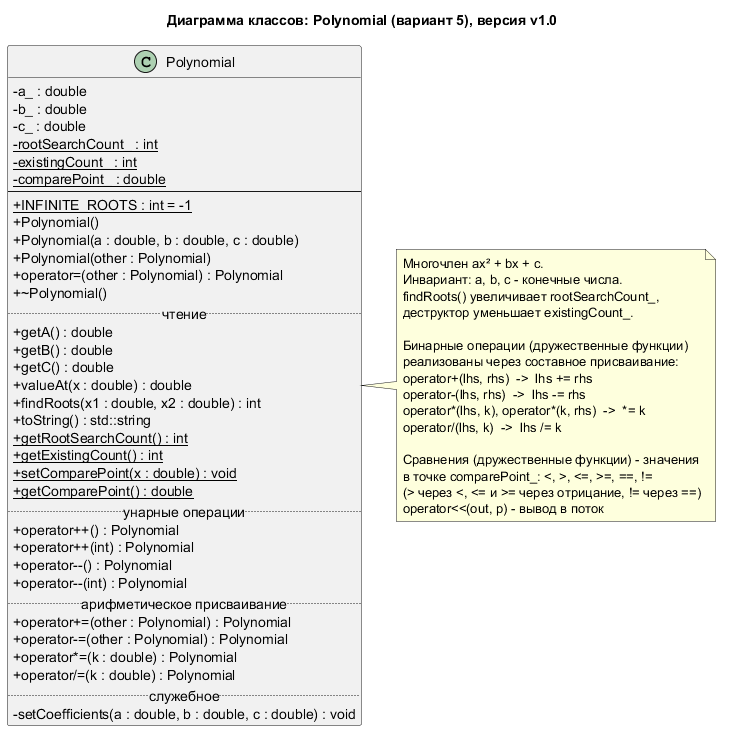

The diagram above was rendered by PlantUML. Its source (embedded in the PNG):
@startuml
title Диаграмма классов: Polynomial (вариант 5), версия v1.0
skinparam classAttributeIconSize 0
hide empty members

class Polynomial {
  - a_ : double
  - b_ : double
  - c_ : double
  - {static} rootSearchCount_ : int
  - {static} existingCount_ : int
  - {static} comparePoint_ : double
  --
  + {static} INFINITE_ROOTS : int = -1
  + Polynomial()
  + Polynomial(a : double, b : double, c : double)
  + Polynomial(other : Polynomial)
  + operator=(other : Polynomial) : Polynomial
  + ~Polynomial()
  .. чтение ..
  + getA() : double
  + getB() : double
  + getC() : double
  + valueAt(x : double) : double
  + findRoots(x1 : double, x2 : double) : int
  + toString() : std::string
  + {static} getRootSearchCount() : int
  + {static} getExistingCount() : int
  + {static} setComparePoint(x : double) : void
  + {static} getComparePoint() : double
  .. унарные операции ..
  + operator++() : Polynomial
  + operator++(int) : Polynomial
  + operator--() : Polynomial
  + operator--(int) : Polynomial
  .. арифметическое присваивание ..
  + operator+=(other : Polynomial) : Polynomial
  + operator-=(other : Polynomial) : Polynomial
  + operator*=(k : double) : Polynomial
  + operator/=(k : double) : Polynomial
  .. служебное ..
  - setCoefficients(a : double, b : double, c : double) : void
}

note right of Polynomial
  Многочлен ax² + bx + c.
  Инвариант: a, b, c - конечные числа.
  findRoots() увеличивает rootSearchCount_,
  деструктор уменьшает existingCount_.

  Бинарные операции (дружественные функции)
  реализованы через составное присваивание:
  operator+(lhs, rhs)  ->  lhs += rhs
  operator-(lhs, rhs)  ->  lhs -= rhs
  operator*(lhs, k), operator*(k, rhs)  ->  *= k
  operator/(lhs, k)  ->  lhs /= k

  Сравнения (дружественные функции) - значения
  в точке comparePoint_: <, >, <=, >=, ==, !=
  (> через <, <= и >= через отрицание, != через ==)
  operator<<(out, p) - вывод в поток
end note
@enduml